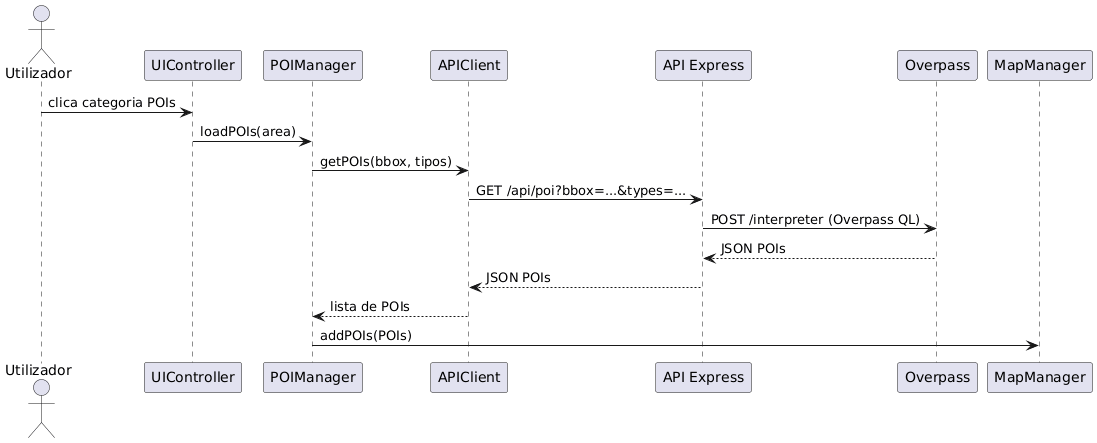

The diagram above was rendered by PlantUML. Its source (embedded in the PNG):
@startuml
actor Utilizador

participant UIController
participant POIManager
participant APIClient
participant Backend as "API Express"
participant Overpass
participant MapManager

Utilizador -> UIController : clica categoria POIs
UIController -> POIManager : loadPOIs(area)
POIManager -> APIClient : getPOIs(bbox, tipos)
APIClient -> Backend : GET /api/poi?bbox=...&types=...
Backend -> Overpass : POST /interpreter (Overpass QL)
Overpass --> Backend : JSON POIs
Backend --> APIClient : JSON POIs
APIClient --> POIManager : lista de POIs
POIManager -> MapManager : addPOIs(POIs)
@enduml